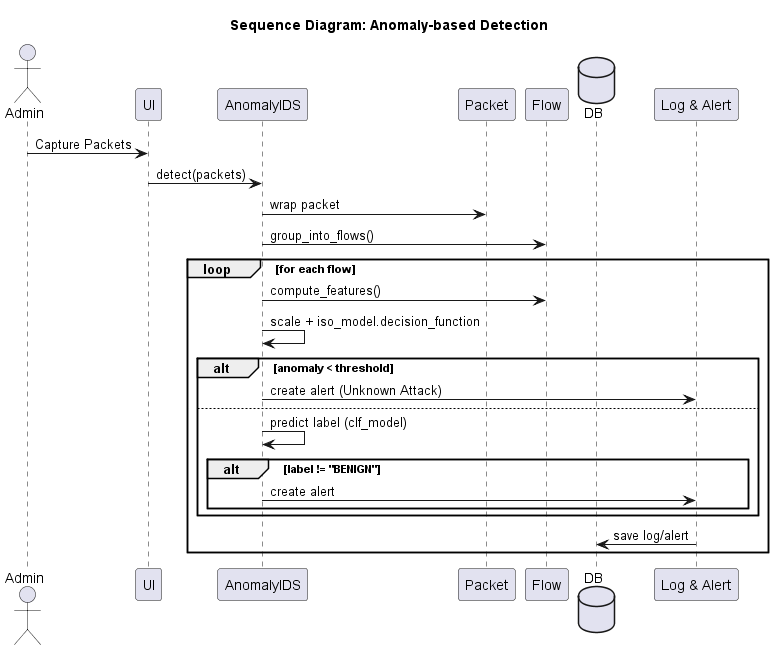

The diagram above was rendered by PlantUML. Its source (embedded in the PNG):
@startuml sequence_diagram
title Sequence Diagram: Anomaly-based Detection

actor Admin
participant UI
participant "AnomalyIDS" as AnomIDS
participant "Packet" as Packet
participant "Flow" as Flow
database "DB" as DB
participant "Log & Alert" as LA

Admin -> UI : Capture Packets
UI -> AnomIDS : detect(packets)
AnomIDS -> Packet : wrap packet
AnomIDS -> Flow : group_into_flows()
loop for each flow
  AnomIDS -> Flow : compute_features()
  AnomIDS -> AnomIDS : scale + iso_model.decision_function
  alt anomaly < threshold
    AnomIDS -> LA : create alert (Unknown Attack)
  else
    AnomIDS -> AnomIDS : predict label (clf_model)
    alt label != "BENIGN"
      AnomIDS -> LA : create alert
    end
  end
  LA -> DB : save log/alert
end
@enduml